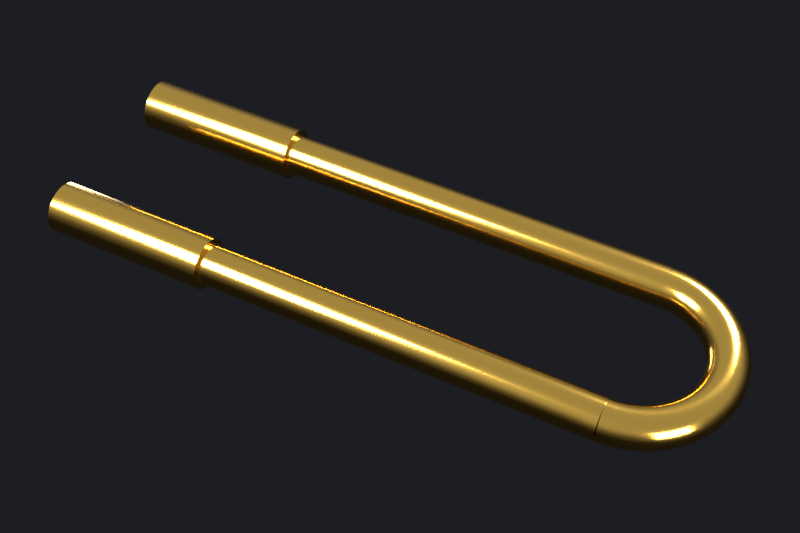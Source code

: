 # Source: tuning-slide.blend  (saved by Blender 5.2.45; exported with 4.5.12 LTS)
import bpy
from mathutils import Matrix  # noqa: F401  (used for matrix-valued properties, if any)

bpy.ops.wm.read_factory_settings(use_empty=True)
scene = bpy.context.scene
scene.name = 'tuning: Slide'

# ---- materials (node trees are filled in below, after node groups)
mat_brass = bpy.data.materials.new('brass')
mat_brass_001 = bpy.data.materials.new('brass.001')
mat_brass_002 = bpy.data.materials.new('brass.002')

# ---- material node trees
mat_brass.use_nodes = True; mat_brass.node_tree.nodes.clear()
_N = mat_brass.node_tree.nodes; _L = mat_brass.node_tree.links
n0 = _N.new('ShaderNodeBsdfPrincipled'); n0.name = 'Principled BSDF'; n0.location = (-200, 100)
n0.inputs[0].default_value = (0.7874, 0.477, 0.08354, 1.0)
n0.inputs[1].default_value = 1.0
n0.inputs[2].default_value = 0.16
n0.inputs[10].default_value = 0.005
n1 = _N.new('ShaderNodeOutputMaterial'); n1.name = 'Material Output'; n1.location = (200, 100)
_L.new(n0.outputs[0], n1.inputs[0])
n1.is_active_output = True
mat_brass_001.use_nodes = True; mat_brass_001.node_tree.nodes.clear()
_N = mat_brass_001.node_tree.nodes; _L = mat_brass_001.node_tree.links
n0 = _N.new('ShaderNodeBsdfPrincipled'); n0.name = 'Principled BSDF'; n0.location = (-200, 100)
n0.inputs[0].default_value = (0.7874, 0.477, 0.08354, 1.0)
n0.inputs[1].default_value = 1.0
n0.inputs[2].default_value = 0.16
n0.inputs[10].default_value = 0.005
n1 = _N.new('ShaderNodeOutputMaterial'); n1.name = 'Material Output'; n1.location = (200, 100)
_L.new(n0.outputs[0], n1.inputs[0])
n1.is_active_output = True
mat_brass_002.use_nodes = True; mat_brass_002.node_tree.nodes.clear()
_N = mat_brass_002.node_tree.nodes; _L = mat_brass_002.node_tree.links
n0 = _N.new('ShaderNodeBsdfPrincipled'); n0.name = 'Principled BSDF'; n0.location = (-200, 100)
n0.inputs[0].default_value = (0.7874, 0.477, 0.08354, 1.0)
n0.inputs[1].default_value = 1.0
n0.inputs[2].default_value = 0.16
n0.inputs[10].default_value = 0.005
n1 = _N.new('ShaderNodeOutputMaterial'); n1.name = 'Material Output'; n1.location = (200, 100)
_L.new(n0.outputs[0], n1.inputs[0])
n1.is_active_output = True

# ---- world
world_studio = bpy.data.worlds.new('studio'); scene.world = world_studio
world_studio.use_nodes = True; world_studio.node_tree.nodes.clear()
_N = world_studio.node_tree.nodes; _L = world_studio.node_tree.links
n0 = _N.new('ShaderNodeBackground'); n0.name = 'Background'; n0.location = (-200, 100)
n0.inputs[1].default_value = 0.8
n1 = _N.new('ShaderNodeOutputWorld'); n1.name = 'World Output'; n1.location = (200, 100)
n2 = _N.new('ShaderNodeTexCoord'); n2.name = 'Texture Coordinate'; n2.location = (0, 0)
n3 = _N.new('ShaderNodeSeparateXYZ'); n3.name = 'Separate XYZ'; n3.location = (0, 0)
n4 = _N.new('ShaderNodeValToRGB'); n4.name = 'Color Ramp'; n4.location = (0, 0)
while len(n4.color_ramp.elements) > 1: n4.color_ramp.elements.remove(n4.color_ramp.elements[-1])
n4.color_ramp.elements[0].position = 0.35; n4.color_ramp.elements[0].color = (0.015, 0.016, 0.02, 1.0)
_e = n4.color_ramp.elements.new(0.52); _e.color = (0.12, 0.12, 0.14, 1.0)
_e = n4.color_ramp.elements.new(0.75); _e.color = (0.55, 0.58, 0.65, 1.0)
n5 = _N.new('ShaderNodeMapRange'); n5.name = 'Map Range'; n5.location = (0, 0)
n5.inputs[1].default_value = -1.0
_L.new(n0.outputs[0], n1.inputs[0])
_L.new(n2.outputs[0], n3.inputs[0])
_L.new(n3.outputs[2], n5.inputs[0])
_L.new(n5.outputs[0], n4.inputs[0])
_L.new(n4.outputs[0], n0.inputs[0])
n1.is_active_output = True

# ---- cameras
cam_cam = bpy.data.cameras.new('cam')
cam_cam.sensor_fit = 'HORIZONTAL'
cam_cam.lens = 60.0
cam_cam.shift_x = -0.006985
cam_cam.shift_y = -0.00269

# ---- lights
light_a = bpy.data.lights.new('a', 'AREA')
light_a.energy = 1400.0
light_a.size = 4.0
light_a_001 = bpy.data.lights.new('a.001', 'AREA')
light_a_001.energy = 450.0
light_a_001.size = 3.0
light_a_002 = bpy.data.lights.new('a.002', 'AREA')
light_a_002.energy = 1100.0
light_a_002.size = 3.0
light_a_003 = bpy.data.lights.new('a.003', 'AREA')
light_a_003.energy = 300.0
light_a_003.size = 3.0

# ---- meshes
me_tube = bpy.data.meshes.new('tube')
me_tube.from_pydata([(-1.2, 0.0, 0.0), (-1.2, 0.11, 0.0), (-1.2, 0.1091, 0.01436), (-1.2, 0.1063, 0.02847), (-1.2, 0.1016, 0.0421), (-1.2, 0.09526, 0.055), (-1.2, 0.08727, 0.06696), (-1.2, 0.07778, 0.07778), (-1.2, 0.06696, 0.08727), (-1.2, 0.055, 0.09526), (-1.2, 0.0421, 0.1016), (-1.2, 0.02847, 0.1063), (-1.2, 0.01436, 0.1091), (-1.2, 6.736e-18, 0.11), (-1.2, -0.01436, 0.1091), (-1.2, -0.02847, 0.1063), (-1.2, -0.0421, 0.1016), (-1.2, -0.055, 0.09526), (-1.2, -0.06696, 0.08727), (-1.2, -0.07778, 0.07778), (-1.2, -0.08727, 0.06696), (-1.2, -0.09526, 0.055), (-1.2, -0.1016, 0.0421), (-1.2, -0.1063, 0.02847), (-1.2, -0.1091, 0.01436), (-1.2, -0.11, 1.347e-17), (-1.2, -0.1091, -0.01436), (-1.2, -0.1063, -0.02847), (-1.2, -0.1016, -0.0421), (-1.2, -0.09526, -0.055), (-1.2, -0.08727, -0.06696), (-1.2, -0.07778, -0.07778), (-1.2, -0.06696, -0.08727), (-1.2, -0.055, -0.09526), (-1.2, -0.0421, -0.1016), (-1.2, -0.02847, -0.1063), (-1.2, -0.01436, -0.1091), (-1.2, -2.021e-17, -0.11), (-1.2, 0.01436, -0.1091), (-1.2, 0.02847, -0.1063), (-1.2, 0.0421, -0.1016), (-1.2, 0.055, -0.09526), (-1.2, 0.06696, -0.08727), (-1.2, 0.07778, -0.07778), (-1.2, 0.08727, -0.06696), (-1.2, 0.09526, -0.055), (-1.2, 0.1016, -0.0421), (-1.2, 0.1063, -0.02847), (-1.2, 0.1091, -0.01436), (1.2, 0.11, 0.0), (1.2, 0.1091, 0.01436), (1.2, 0.1063, 0.02847), (1.2, 0.1016, 0.0421), (1.2, 0.09526, 0.055), (1.2, 0.08727, 0.06696), (1.2, 0.07778, 0.07778), (1.2, 0.06696, 0.08727), (1.2, 0.055, 0.09526), (1.2, 0.0421, 0.1016), (1.2, 0.02847, 0.1063), (1.2, 0.01436, 0.1091), (1.2, 6.736e-18, 0.11), (1.2, -0.01436, 0.1091), (1.2, -0.02847, 0.1063), (1.2, -0.0421, 0.1016), (1.2, -0.055, 0.09526), (1.2, -0.06696, 0.08727), (1.2, -0.07778, 0.07778), (1.2, -0.08727, 0.06696), (1.2, -0.09526, 0.055), (1.2, -0.1016, 0.0421), (1.2, -0.1063, 0.02847), (1.2, -0.1091, 0.01436), (1.2, -0.11, 1.347e-17), (1.2, -0.1091, -0.01436), (1.2, -0.1063, -0.02847), (1.2, -0.1016, -0.0421), (1.2, -0.09526, -0.055), (1.2, -0.08727, -0.06696), (1.2, -0.07778, -0.07778), (1.2, -0.06696, -0.08727), (1.2, -0.055, -0.09526), (1.2, -0.0421, -0.1016), (1.2, -0.02847, -0.1063), (1.2, -0.01436, -0.1091), (1.2, -2.021e-17, -0.11), (1.2, 0.01436, -0.1091), (1.2, 0.02847, -0.1063), (1.2, 0.0421, -0.1016), (1.2, 0.055, -0.09526), (1.2, 0.06696, -0.08727), (1.2, 0.07778, -0.07778), (1.2, 0.08727, -0.06696), (1.2, 0.09526, -0.055), (1.2, 0.1016, -0.0421), (1.2, 0.1063, -0.02847), (1.2, 0.1091, -0.01436), (1.2, 0.0, 0.0)], [], [(0, 2, 1), (0, 3, 2), (0, 4, 3), (0, 5, 4), (0, 6, 5), (0, 7, 6), (0, 8, 7), (0, 9, 8), (0, 10, 9), (0, 11, 10), (0, 12, 11), (0, 13, 12), (0, 14, 13), (0, 15, 14), (0, 16, 15), (0, 17, 16), (0, 18, 17), (0, 19, 18), (0, 20, 19), (0, 21, 20), (0, 22, 21), (0, 23, 22), (0, 24, 23), (0, 25, 24), (0, 26, 25), (0, 27, 26), (0, 28, 27), (0, 29, 28), (0, 30, 29), (0, 31, 30), (0, 32, 31), (0, 33, 32), (0, 34, 33), (0, 35, 34), (0, 36, 35), (0, 37, 36), (0, 38, 37), (0, 39, 38), (0, 40, 39), (0, 41, 40), (0, 42, 41), (0, 43, 42), (0, 44, 43), (0, 45, 44), (0, 46, 45), (0, 47, 46), (0, 48, 47), (0, 1, 48), (1, 2, 50, 49), (2, 3, 51, 50), (3, 4, 52, 51), (4, 5, 53, 52), (5, 6, 54, 53), (6, 7, 55, 54), (7, 8, 56, 55), (8, 9, 57, 56), (9, 10, 58, 57), (10, 11, 59, 58), (11, 12, 60, 59), (12, 13, 61, 60), (13, 14, 62, 61), (14, 15, 63, 62), (15, 16, 64, 63), (16, 17, 65, 64), (17, 18, 66, 65), (18, 19, 67, 66), (19, 20, 68, 67), (20, 21, 69, 68), (21, 22, 70, 69), (22, 23, 71, 70), (23, 24, 72, 71), (24, 25, 73, 72), (25, 26, 74, 73), (26, 27, 75, 74), (27, 28, 76, 75), (28, 29, 77, 76), (29, 30, 78, 77), (30, 31, 79, 78), (31, 32, 80, 79), (32, 33, 81, 80), (33, 34, 82, 81), (34, 35, 83, 82), (35, 36, 84, 83), (36, 37, 85, 84), (37, 38, 86, 85), (38, 39, 87, 86), (39, 40, 88, 87), (40, 41, 89, 88), (41, 42, 90, 89), (42, 43, 91, 90), (43, 44, 92, 91), (44, 45, 93, 92), (45, 46, 94, 93), (46, 47, 95, 94), (47, 48, 96, 95), (48, 1, 49, 96), (49, 50, 97), (50, 51, 97), (51, 52, 97), (52, 53, 97), (53, 54, 97), (54, 55, 97), (55, 56, 97), (56, 57, 97), (57, 58, 97), (58, 59, 97), (59, 60, 97), (60, 61, 97), (61, 62, 97), (62, 63, 97), (63, 64, 97), (64, 65, 97), (65, 66, 97), (66, 67, 97), (67, 68, 97), (68, 69, 97), (69, 70, 97), (70, 71, 97), (71, 72, 97), (72, 73, 97), (73, 74, 97), (74, 75, 97), (75, 76, 97), (76, 77, 97), (77, 78, 97), (78, 79, 97), (79, 80, 97), (80, 81, 97), (81, 82, 97), (82, 83, 97), (83, 84, 97), (84, 85, 97), (85, 86, 97), (86, 87, 97), (87, 88, 97), (88, 89, 97), (89, 90, 97), (90, 91, 97), (91, 92, 97), (92, 93, 97), (93, 94, 97), (94, 95, 97), (95, 96, 97), (96, 49, 97)])
me_tube.polygons.foreach_set('use_smooth', [True] * 144)
me_tube.materials.append(mat_brass)
me_tube.update()
me_tube_001 = bpy.data.meshes.new('tube.001')
me_tube_001.from_pydata([(-1.2, 0.0, 0.0), (-1.2, 0.11, 0.0), (-1.2, 0.1091, 0.01436), (-1.2, 0.1063, 0.02847), (-1.2, 0.1016, 0.0421), (-1.2, 0.09526, 0.055), (-1.2, 0.08727, 0.06696), (-1.2, 0.07778, 0.07778), (-1.2, 0.06696, 0.08727), (-1.2, 0.055, 0.09526), (-1.2, 0.0421, 0.1016), (-1.2, 0.02847, 0.1063), (-1.2, 0.01436, 0.1091), (-1.2, 6.736e-18, 0.11), (-1.2, -0.01436, 0.1091), (-1.2, -0.02847, 0.1063), (-1.2, -0.0421, 0.1016), (-1.2, -0.055, 0.09526), (-1.2, -0.06696, 0.08727), (-1.2, -0.07778, 0.07778), (-1.2, -0.08727, 0.06696), (-1.2, -0.09526, 0.055), (-1.2, -0.1016, 0.0421), (-1.2, -0.1063, 0.02847), (-1.2, -0.1091, 0.01436), (-1.2, -0.11, 1.347e-17), (-1.2, -0.1091, -0.01436), (-1.2, -0.1063, -0.02847), (-1.2, -0.1016, -0.0421), (-1.2, -0.09526, -0.055), (-1.2, -0.08727, -0.06696), (-1.2, -0.07778, -0.07778), (-1.2, -0.06696, -0.08727), (-1.2, -0.055, -0.09526), (-1.2, -0.0421, -0.1016), (-1.2, -0.02847, -0.1063), (-1.2, -0.01436, -0.1091), (-1.2, -2.021e-17, -0.11), (-1.2, 0.01436, -0.1091), (-1.2, 0.02847, -0.1063), (-1.2, 0.0421, -0.1016), (-1.2, 0.055, -0.09526), (-1.2, 0.06696, -0.08727), (-1.2, 0.07778, -0.07778), (-1.2, 0.08727, -0.06696), (-1.2, 0.09526, -0.055), (-1.2, 0.1016, -0.0421), (-1.2, 0.1063, -0.02847), (-1.2, 0.1091, -0.01436), (1.2, 0.11, 0.0), (1.2, 0.1091, 0.01436), (1.2, 0.1063, 0.02847), (1.2, 0.1016, 0.0421), (1.2, 0.09526, 0.055), (1.2, 0.08727, 0.06696), (1.2, 0.07778, 0.07778), (1.2, 0.06696, 0.08727), (1.2, 0.055, 0.09526), (1.2, 0.0421, 0.1016), (1.2, 0.02847, 0.1063), (1.2, 0.01436, 0.1091), (1.2, 6.736e-18, 0.11), (1.2, -0.01436, 0.1091), (1.2, -0.02847, 0.1063), (1.2, -0.0421, 0.1016), (1.2, -0.055, 0.09526), (1.2, -0.06696, 0.08727), (1.2, -0.07778, 0.07778), (1.2, -0.08727, 0.06696), (1.2, -0.09526, 0.055), (1.2, -0.1016, 0.0421), (1.2, -0.1063, 0.02847), (1.2, -0.1091, 0.01436), (1.2, -0.11, 1.347e-17), (1.2, -0.1091, -0.01436), (1.2, -0.1063, -0.02847), (1.2, -0.1016, -0.0421), (1.2, -0.09526, -0.055), (1.2, -0.08727, -0.06696), (1.2, -0.07778, -0.07778), (1.2, -0.06696, -0.08727), (1.2, -0.055, -0.09526), (1.2, -0.0421, -0.1016), (1.2, -0.02847, -0.1063), (1.2, -0.01436, -0.1091), (1.2, -2.021e-17, -0.11), (1.2, 0.01436, -0.1091), (1.2, 0.02847, -0.1063), (1.2, 0.0421, -0.1016), (1.2, 0.055, -0.09526), (1.2, 0.06696, -0.08727), (1.2, 0.07778, -0.07778), (1.2, 0.08727, -0.06696), (1.2, 0.09526, -0.055), (1.2, 0.1016, -0.0421), (1.2, 0.1063, -0.02847), (1.2, 0.1091, -0.01436), (1.2, 0.0, 0.0)], [], [(0, 2, 1), (0, 3, 2), (0, 4, 3), (0, 5, 4), (0, 6, 5), (0, 7, 6), (0, 8, 7), (0, 9, 8), (0, 10, 9), (0, 11, 10), (0, 12, 11), (0, 13, 12), (0, 14, 13), (0, 15, 14), (0, 16, 15), (0, 17, 16), (0, 18, 17), (0, 19, 18), (0, 20, 19), (0, 21, 20), (0, 22, 21), (0, 23, 22), (0, 24, 23), (0, 25, 24), (0, 26, 25), (0, 27, 26), (0, 28, 27), (0, 29, 28), (0, 30, 29), (0, 31, 30), (0, 32, 31), (0, 33, 32), (0, 34, 33), (0, 35, 34), (0, 36, 35), (0, 37, 36), (0, 38, 37), (0, 39, 38), (0, 40, 39), (0, 41, 40), (0, 42, 41), (0, 43, 42), (0, 44, 43), (0, 45, 44), (0, 46, 45), (0, 47, 46), (0, 48, 47), (0, 1, 48), (1, 2, 50, 49), (2, 3, 51, 50), (3, 4, 52, 51), (4, 5, 53, 52), (5, 6, 54, 53), (6, 7, 55, 54), (7, 8, 56, 55), (8, 9, 57, 56), (9, 10, 58, 57), (10, 11, 59, 58), (11, 12, 60, 59), (12, 13, 61, 60), (13, 14, 62, 61), (14, 15, 63, 62), (15, 16, 64, 63), (16, 17, 65, 64), (17, 18, 66, 65), (18, 19, 67, 66), (19, 20, 68, 67), (20, 21, 69, 68), (21, 22, 70, 69), (22, 23, 71, 70), (23, 24, 72, 71), (24, 25, 73, 72), (25, 26, 74, 73), (26, 27, 75, 74), (27, 28, 76, 75), (28, 29, 77, 76), (29, 30, 78, 77), (30, 31, 79, 78), (31, 32, 80, 79), (32, 33, 81, 80), (33, 34, 82, 81), (34, 35, 83, 82), (35, 36, 84, 83), (36, 37, 85, 84), (37, 38, 86, 85), (38, 39, 87, 86), (39, 40, 88, 87), (40, 41, 89, 88), (41, 42, 90, 89), (42, 43, 91, 90), (43, 44, 92, 91), (44, 45, 93, 92), (45, 46, 94, 93), (46, 47, 95, 94), (47, 48, 96, 95), (48, 1, 49, 96), (49, 50, 97), (50, 51, 97), (51, 52, 97), (52, 53, 97), (53, 54, 97), (54, 55, 97), (55, 56, 97), (56, 57, 97), (57, 58, 97), (58, 59, 97), (59, 60, 97), (60, 61, 97), (61, 62, 97), (62, 63, 97), (63, 64, 97), (64, 65, 97), (65, 66, 97), (66, 67, 97), (67, 68, 97), (68, 69, 97), (69, 70, 97), (70, 71, 97), (71, 72, 97), (72, 73, 97), (73, 74, 97), (74, 75, 97), (75, 76, 97), (76, 77, 97), (77, 78, 97), (78, 79, 97), (79, 80, 97), (80, 81, 97), (81, 82, 97), (82, 83, 97), (83, 84, 97), (84, 85, 97), (85, 86, 97), (86, 87, 97), (87, 88, 97), (88, 89, 97), (89, 90, 97), (90, 91, 97), (91, 92, 97), (92, 93, 97), (93, 94, 97), (94, 95, 97), (95, 96, 97), (96, 49, 97)])
me_tube_001.polygons.foreach_set('use_smooth', [True] * 144)
me_tube_001.materials.append(mat_brass)
me_tube_001.update()
me_outer = bpy.data.meshes.new('outer')
me_outer.from_pydata([(-0.45, 0.0, 0.0), (-0.45, 0.14, 0.0), (-0.45, 0.1388, 0.01827), (-0.45, 0.1352, 0.03623), (-0.45, 0.1293, 0.05358), (-0.45, 0.1212, 0.07), (-0.45, 0.1111, 0.08523), (-0.45, 0.09899, 0.09899), (-0.45, 0.08523, 0.1111), (-0.45, 0.07, 0.1212), (-0.45, 0.05358, 0.1293), (-0.45, 0.03623, 0.1352), (-0.45, 0.01827, 0.1388), (-0.45, 8.573e-18, 0.14), (-0.45, -0.01827, 0.1388), (-0.45, -0.03623, 0.1352), (-0.45, -0.05358, 0.1293), (-0.45, -0.07, 0.1212), (-0.45, -0.08523, 0.1111), (-0.45, -0.09899, 0.09899), (-0.45, -0.1111, 0.08523), (-0.45, -0.1212, 0.07), (-0.45, -0.1293, 0.05358), (-0.45, -0.1352, 0.03623), (-0.45, -0.1388, 0.01827), (-0.45, -0.14, 1.715e-17), (-0.45, -0.1388, -0.01827), (-0.45, -0.1352, -0.03623), (-0.45, -0.1293, -0.05358), (-0.45, -0.1212, -0.07), (-0.45, -0.1111, -0.08523), (-0.45, -0.09899, -0.09899), (-0.45, -0.08523, -0.1111), (-0.45, -0.07, -0.1212), (-0.45, -0.05358, -0.1293), (-0.45, -0.03623, -0.1352), (-0.45, -0.01827, -0.1388), (-0.45, -2.572e-17, -0.14), (-0.45, 0.01827, -0.1388), (-0.45, 0.03623, -0.1352), (-0.45, 0.05358, -0.1293), (-0.45, 0.07, -0.1212), (-0.45, 0.08523, -0.1111), (-0.45, 0.09899, -0.09899), (-0.45, 0.1111, -0.08523), (-0.45, 0.1212, -0.07), (-0.45, 0.1293, -0.05358), (-0.45, 0.1352, -0.03623), (-0.45, 0.1388, -0.01827), (0.45, 0.14, 0.0), (0.45, 0.1388, 0.01827), (0.45, 0.1352, 0.03623), (0.45, 0.1293, 0.05358), (0.45, 0.1212, 0.07), (0.45, 0.1111, 0.08523), (0.45, 0.09899, 0.09899), (0.45, 0.08523, 0.1111), (0.45, 0.07, 0.1212), (0.45, 0.05358, 0.1293), (0.45, 0.03623, 0.1352), (0.45, 0.01827, 0.1388), (0.45, 8.573e-18, 0.14), (0.45, -0.01827, 0.1388), (0.45, -0.03623, 0.1352), (0.45, -0.05358, 0.1293), (0.45, -0.07, 0.1212), (0.45, -0.08523, 0.1111), (0.45, -0.09899, 0.09899), (0.45, -0.1111, 0.08523), (0.45, -0.1212, 0.07), (0.45, -0.1293, 0.05358), (0.45, -0.1352, 0.03623), (0.45, -0.1388, 0.01827), (0.45, -0.14, 1.715e-17), (0.45, -0.1388, -0.01827), (0.45, -0.1352, -0.03623), (0.45, -0.1293, -0.05358), (0.45, -0.1212, -0.07), (0.45, -0.1111, -0.08523), (0.45, -0.09899, -0.09899), (0.45, -0.08523, -0.1111), (0.45, -0.07, -0.1212), (0.45, -0.05358, -0.1293), (0.45, -0.03623, -0.1352), (0.45, -0.01827, -0.1388), (0.45, -2.572e-17, -0.14), (0.45, 0.01827, -0.1388), (0.45, 0.03623, -0.1352), (0.45, 0.05358, -0.1293), (0.45, 0.07, -0.1212), (0.45, 0.08523, -0.1111), (0.45, 0.09899, -0.09899), (0.45, 0.1111, -0.08523), (0.45, 0.1212, -0.07), (0.45, 0.1293, -0.05358), (0.45, 0.1352, -0.03623), (0.45, 0.1388, -0.01827), (0.45, 0.0, 0.0)], [], [(0, 2, 1), (0, 3, 2), (0, 4, 3), (0, 5, 4), (0, 6, 5), (0, 7, 6), (0, 8, 7), (0, 9, 8), (0, 10, 9), (0, 11, 10), (0, 12, 11), (0, 13, 12), (0, 14, 13), (0, 15, 14), (0, 16, 15), (0, 17, 16), (0, 18, 17), (0, 19, 18), (0, 20, 19), (0, 21, 20), (0, 22, 21), (0, 23, 22), (0, 24, 23), (0, 25, 24), (0, 26, 25), (0, 27, 26), (0, 28, 27), (0, 29, 28), (0, 30, 29), (0, 31, 30), (0, 32, 31), (0, 33, 32), (0, 34, 33), (0, 35, 34), (0, 36, 35), (0, 37, 36), (0, 38, 37), (0, 39, 38), (0, 40, 39), (0, 41, 40), (0, 42, 41), (0, 43, 42), (0, 44, 43), (0, 45, 44), (0, 46, 45), (0, 47, 46), (0, 48, 47), (0, 1, 48), (1, 2, 50, 49), (2, 3, 51, 50), (3, 4, 52, 51), (4, 5, 53, 52), (5, 6, 54, 53), (6, 7, 55, 54), (7, 8, 56, 55), (8, 9, 57, 56), (9, 10, 58, 57), (10, 11, 59, 58), (11, 12, 60, 59), (12, 13, 61, 60), (13, 14, 62, 61), (14, 15, 63, 62), (15, 16, 64, 63), (16, 17, 65, 64), (17, 18, 66, 65), (18, 19, 67, 66), (19, 20, 68, 67), (20, 21, 69, 68), (21, 22, 70, 69), (22, 23, 71, 70), (23, 24, 72, 71), (24, 25, 73, 72), (25, 26, 74, 73), (26, 27, 75, 74), (27, 28, 76, 75), (28, 29, 77, 76), (29, 30, 78, 77), (30, 31, 79, 78), (31, 32, 80, 79), (32, 33, 81, 80), (33, 34, 82, 81), (34, 35, 83, 82), (35, 36, 84, 83), (36, 37, 85, 84), (37, 38, 86, 85), (38, 39, 87, 86), (39, 40, 88, 87), (40, 41, 89, 88), (41, 42, 90, 89), (42, 43, 91, 90), (43, 44, 92, 91), (44, 45, 93, 92), (45, 46, 94, 93), (46, 47, 95, 94), (47, 48, 96, 95), (48, 1, 49, 96), (49, 50, 97), (50, 51, 97), (51, 52, 97), (52, 53, 97), (53, 54, 97), (54, 55, 97), (55, 56, 97), (56, 57, 97), (57, 58, 97), (58, 59, 97), (59, 60, 97), (60, 61, 97), (61, 62, 97), (62, 63, 97), (63, 64, 97), (64, 65, 97), (65, 66, 97), (66, 67, 97), (67, 68, 97), (68, 69, 97), (69, 70, 97), (70, 71, 97), (71, 72, 97), (72, 73, 97), (73, 74, 97), (74, 75, 97), (75, 76, 97), (76, 77, 97), (77, 78, 97), (78, 79, 97), (79, 80, 97), (80, 81, 97), (81, 82, 97), (82, 83, 97), (83, 84, 97), (84, 85, 97), (85, 86, 97), (86, 87, 97), (87, 88, 97), (88, 89, 97), (89, 90, 97), (90, 91, 97), (91, 92, 97), (92, 93, 97), (93, 94, 97), (94, 95, 97), (95, 96, 97), (96, 49, 97)])
me_outer.polygons.foreach_set('use_smooth', [True] * 144)
me_outer.materials.append(mat_brass_001)
me_outer.update()
me_outer_001 = bpy.data.meshes.new('outer.001')
me_outer_001.from_pydata([(-0.45, 0.0, 0.0), (-0.45, 0.14, 0.0), (-0.45, 0.1388, 0.01827), (-0.45, 0.1352, 0.03623), (-0.45, 0.1293, 0.05358), (-0.45, 0.1212, 0.07), (-0.45, 0.1111, 0.08523), (-0.45, 0.09899, 0.09899), (-0.45, 0.08523, 0.1111), (-0.45, 0.07, 0.1212), (-0.45, 0.05358, 0.1293), (-0.45, 0.03623, 0.1352), (-0.45, 0.01827, 0.1388), (-0.45, 8.573e-18, 0.14), (-0.45, -0.01827, 0.1388), (-0.45, -0.03623, 0.1352), (-0.45, -0.05358, 0.1293), (-0.45, -0.07, 0.1212), (-0.45, -0.08523, 0.1111), (-0.45, -0.09899, 0.09899), (-0.45, -0.1111, 0.08523), (-0.45, -0.1212, 0.07), (-0.45, -0.1293, 0.05358), (-0.45, -0.1352, 0.03623), (-0.45, -0.1388, 0.01827), (-0.45, -0.14, 1.715e-17), (-0.45, -0.1388, -0.01827), (-0.45, -0.1352, -0.03623), (-0.45, -0.1293, -0.05358), (-0.45, -0.1212, -0.07), (-0.45, -0.1111, -0.08523), (-0.45, -0.09899, -0.09899), (-0.45, -0.08523, -0.1111), (-0.45, -0.07, -0.1212), (-0.45, -0.05358, -0.1293), (-0.45, -0.03623, -0.1352), (-0.45, -0.01827, -0.1388), (-0.45, -2.572e-17, -0.14), (-0.45, 0.01827, -0.1388), (-0.45, 0.03623, -0.1352), (-0.45, 0.05358, -0.1293), (-0.45, 0.07, -0.1212), (-0.45, 0.08523, -0.1111), (-0.45, 0.09899, -0.09899), (-0.45, 0.1111, -0.08523), (-0.45, 0.1212, -0.07), (-0.45, 0.1293, -0.05358), (-0.45, 0.1352, -0.03623), (-0.45, 0.1388, -0.01827), (0.45, 0.14, 0.0), (0.45, 0.1388, 0.01827), (0.45, 0.1352, 0.03623), (0.45, 0.1293, 0.05358), (0.45, 0.1212, 0.07), (0.45, 0.1111, 0.08523), (0.45, 0.09899, 0.09899), (0.45, 0.08523, 0.1111), (0.45, 0.07, 0.1212), (0.45, 0.05358, 0.1293), (0.45, 0.03623, 0.1352), (0.45, 0.01827, 0.1388), (0.45, 8.573e-18, 0.14), (0.45, -0.01827, 0.1388), (0.45, -0.03623, 0.1352), (0.45, -0.05358, 0.1293), (0.45, -0.07, 0.1212), (0.45, -0.08523, 0.1111), (0.45, -0.09899, 0.09899), (0.45, -0.1111, 0.08523), (0.45, -0.1212, 0.07), (0.45, -0.1293, 0.05358), (0.45, -0.1352, 0.03623), (0.45, -0.1388, 0.01827), (0.45, -0.14, 1.715e-17), (0.45, -0.1388, -0.01827), (0.45, -0.1352, -0.03623), (0.45, -0.1293, -0.05358), (0.45, -0.1212, -0.07), (0.45, -0.1111, -0.08523), (0.45, -0.09899, -0.09899), (0.45, -0.08523, -0.1111), (0.45, -0.07, -0.1212), (0.45, -0.05358, -0.1293), (0.45, -0.03623, -0.1352), (0.45, -0.01827, -0.1388), (0.45, -2.572e-17, -0.14), (0.45, 0.01827, -0.1388), (0.45, 0.03623, -0.1352), (0.45, 0.05358, -0.1293), (0.45, 0.07, -0.1212), (0.45, 0.08523, -0.1111), (0.45, 0.09899, -0.09899), (0.45, 0.1111, -0.08523), (0.45, 0.1212, -0.07), (0.45, 0.1293, -0.05358), (0.45, 0.1352, -0.03623), (0.45, 0.1388, -0.01827), (0.45, 0.0, 0.0)], [], [(0, 2, 1), (0, 3, 2), (0, 4, 3), (0, 5, 4), (0, 6, 5), (0, 7, 6), (0, 8, 7), (0, 9, 8), (0, 10, 9), (0, 11, 10), (0, 12, 11), (0, 13, 12), (0, 14, 13), (0, 15, 14), (0, 16, 15), (0, 17, 16), (0, 18, 17), (0, 19, 18), (0, 20, 19), (0, 21, 20), (0, 22, 21), (0, 23, 22), (0, 24, 23), (0, 25, 24), (0, 26, 25), (0, 27, 26), (0, 28, 27), (0, 29, 28), (0, 30, 29), (0, 31, 30), (0, 32, 31), (0, 33, 32), (0, 34, 33), (0, 35, 34), (0, 36, 35), (0, 37, 36), (0, 38, 37), (0, 39, 38), (0, 40, 39), (0, 41, 40), (0, 42, 41), (0, 43, 42), (0, 44, 43), (0, 45, 44), (0, 46, 45), (0, 47, 46), (0, 48, 47), (0, 1, 48), (1, 2, 50, 49), (2, 3, 51, 50), (3, 4, 52, 51), (4, 5, 53, 52), (5, 6, 54, 53), (6, 7, 55, 54), (7, 8, 56, 55), (8, 9, 57, 56), (9, 10, 58, 57), (10, 11, 59, 58), (11, 12, 60, 59), (12, 13, 61, 60), (13, 14, 62, 61), (14, 15, 63, 62), (15, 16, 64, 63), (16, 17, 65, 64), (17, 18, 66, 65), (18, 19, 67, 66), (19, 20, 68, 67), (20, 21, 69, 68), (21, 22, 70, 69), (22, 23, 71, 70), (23, 24, 72, 71), (24, 25, 73, 72), (25, 26, 74, 73), (26, 27, 75, 74), (27, 28, 76, 75), (28, 29, 77, 76), (29, 30, 78, 77), (30, 31, 79, 78), (31, 32, 80, 79), (32, 33, 81, 80), (33, 34, 82, 81), (34, 35, 83, 82), (35, 36, 84, 83), (36, 37, 85, 84), (37, 38, 86, 85), (38, 39, 87, 86), (39, 40, 88, 87), (40, 41, 89, 88), (41, 42, 90, 89), (42, 43, 91, 90), (43, 44, 92, 91), (44, 45, 93, 92), (45, 46, 94, 93), (46, 47, 95, 94), (47, 48, 96, 95), (48, 1, 49, 96), (49, 50, 97), (50, 51, 97), (51, 52, 97), (52, 53, 97), (53, 54, 97), (54, 55, 97), (55, 56, 97), (56, 57, 97), (57, 58, 97), (58, 59, 97), (59, 60, 97), (60, 61, 97), (61, 62, 97), (62, 63, 97), (63, 64, 97), (64, 65, 97), (65, 66, 97), (66, 67, 97), (67, 68, 97), (68, 69, 97), (69, 70, 97), (70, 71, 97), (71, 72, 97), (72, 73, 97), (73, 74, 97), (74, 75, 97), (75, 76, 97), (76, 77, 97), (77, 78, 97), (78, 79, 97), (79, 80, 97), (80, 81, 97), (81, 82, 97), (82, 83, 97), (83, 84, 97), (84, 85, 97), (85, 86, 97), (86, 87, 97), (87, 88, 97), (88, 89, 97), (89, 90, 97), (90, 91, 97), (91, 92, 97), (92, 93, 97), (93, 94, 97), (94, 95, 97), (95, 96, 97), (96, 49, 97)])
me_outer_001.polygons.foreach_set('use_smooth', [True] * 144)
me_outer_001.materials.append(mat_brass_002)
me_outer_001.update()

# ---- curves / text
cu_bend = bpy.data.curves.new('bend', 'CURVE')
cu_bend.dimensions = '3D'
_sp = cu_bend.splines.new('POLY'); _sp.points.add(24)
_sp.points.foreach_set('co', [1.2, 0.45, 0.0, 1.0, 1.259, 0.4462, 0.0, 1.0, 1.316, 0.4347, 0.0, 1.0, 1.372, 0.4157, 0.0, 1.0, 1.425, 0.3897, 0.0, 1.0, 1.474, 0.357, 0.0, 1.0, 1.518, 0.3182, 0.0, 1.0, 1.557, 0.2739, 0.0, 1.0, 1.59, 0.225, 0.0, 1.0, 1.616, 0.1722, 0.0, 1.0, 1.635, 0.1165, 0.0, 1.0, 1.646, 0.05874, 0.0, 1.0, 1.65, 2.755e-17, 0.0, 1.0, 1.646, -0.05874, 0.0, 1.0, 1.635, -0.1165, 0.0, 1.0, 1.616, -0.1722, 0.0, 1.0, 1.59, -0.225, 0.0, 1.0, 1.557, -0.2739, 0.0, 1.0, 1.518, -0.3182, 0.0, 1.0, 1.474, -0.357, 0.0, 1.0, 1.425, -0.3897, 0.0, 1.0, 1.372, -0.4157, 0.0, 1.0, 1.316, -0.4347, 0.0, 1.0, 1.259, -0.4462, 0.0, 1.0, 1.2, -0.45, 0.0, 1.0])
cu_bend.materials.append(mat_brass)
cu_bend.bevel_resolution = 6
cu_bend.bevel_depth = 0.11
cu_bend.fill_mode = 'FULL'
cu_bend.use_fill_caps = True

# ---- objects
ob_a = bpy.data.objects.new('a', light_a)
ob_a_001 = bpy.data.objects.new('a.001', light_a_001)
ob_a_002 = bpy.data.objects.new('a.002', light_a_002)
ob_a_003 = bpy.data.objects.new('a.003', light_a_003)
ob_cam = bpy.data.objects.new('cam', cam_cam)
ob_tube = bpy.data.objects.new('tube', me_tube)
ob_tube_001 = bpy.data.objects.new('tube.001', me_tube_001)
ob_bend = bpy.data.objects.new('bend', cu_bend)
ob_outer = bpy.data.objects.new('outer', me_outer)
ob_outer_001 = bpy.data.objects.new('outer.001', me_outer_001)

# ---- transforms, parenting, visibility, modifiers, constraints
ob_a.location = (-4.5, -5.5, 6.5)
ob_a.rotation_euler = (0.8299, -3.568e-08, -0.6857)
ob_a_001.location = (6.0, -3.5, 1.5)
ob_a_001.rotation_euler = (1.358, 8.363e-08, 1.043)
ob_a_002.location = (2.5, 7.0, 5.0)
ob_a_002.rotation_euler = (0.9786, 3.188e-08, 2.799)
ob_a_003.location = (-6.0, 4.0, -1.0)
ob_a_003.rotation_euler = (1.709, 4.902e-08, -2.159)
ob_cam.location = (1.961, -4.013, 5.159)
ob_cam.rotation_euler = (0.7158, 4.481e-08, 0.4636)
ob_tube.location = (0.0, -0.45, 0.0)
_m = ob_tube.modifiers.new('e', 'EDGE_SPLIT')
_m.split_angle = 0.8727
ob_tube_001.location = (0.0, 0.45, 0.0)
_m = ob_tube_001.modifiers.new('e', 'EDGE_SPLIT')
_m.split_angle = 0.8727
ob_bend.location = (0.0, 0.0, 0.0)
ob_outer.location = (-1.4, -0.45, 0.0)
_m = ob_outer.modifiers.new('e', 'EDGE_SPLIT')
_m.split_angle = 0.8727
ob_outer_001.location = (-1.4, 0.45, 0.0)
_m = ob_outer_001.modifiers.new('e', 'EDGE_SPLIT')
_m.split_angle = 0.8727

# ---- collection membership
scene.collection.objects.link(ob_a)
scene.collection.objects.link(ob_a_001)
scene.collection.objects.link(ob_a_002)
scene.collection.objects.link(ob_a_003)
scene.collection.objects.link(ob_cam)
scene.collection.objects.link(ob_tube)
scene.collection.objects.link(ob_tube_001)
scene.collection.objects.link(ob_bend)
scene.collection.objects.link(ob_outer)
scene.collection.objects.link(ob_outer_001)

# ---- scene / render settings (as saved in the file)
scene.camera = ob_cam
scene.frame_start = 1; scene.frame_end = 250; scene.frame_set(1)
scene.render.engine = 'CYCLES'
scene.render.image_settings.compression = 100
scene.render.resolution_x = 360
scene.render.resolution_y = 240
scene.render.film_transparent = True
scene.render.bake_bias = 0.0
scene.render.bake_samples = 0
scene.render.compositor_device = 'GPU'
scene.cycles.samples = 64
scene.cycles.max_bounces = 10
scene.cycles.transmission_bounces = 10
scene.cycles.transparent_max_bounces = 16
scene.cycles.film_transparent_glass = True
scene.eevee.use_volume_custom_range = False
scene.eevee.fast_gi_thickness_near = 0.1
scene.eevee.fast_gi_thickness_far = 0.0
scene.eevee.ray_tracing_options.screen_trace_thickness = 0.1
scene.view_settings.view_transform = 'Standard'
bpy.context.view_layer.update()
